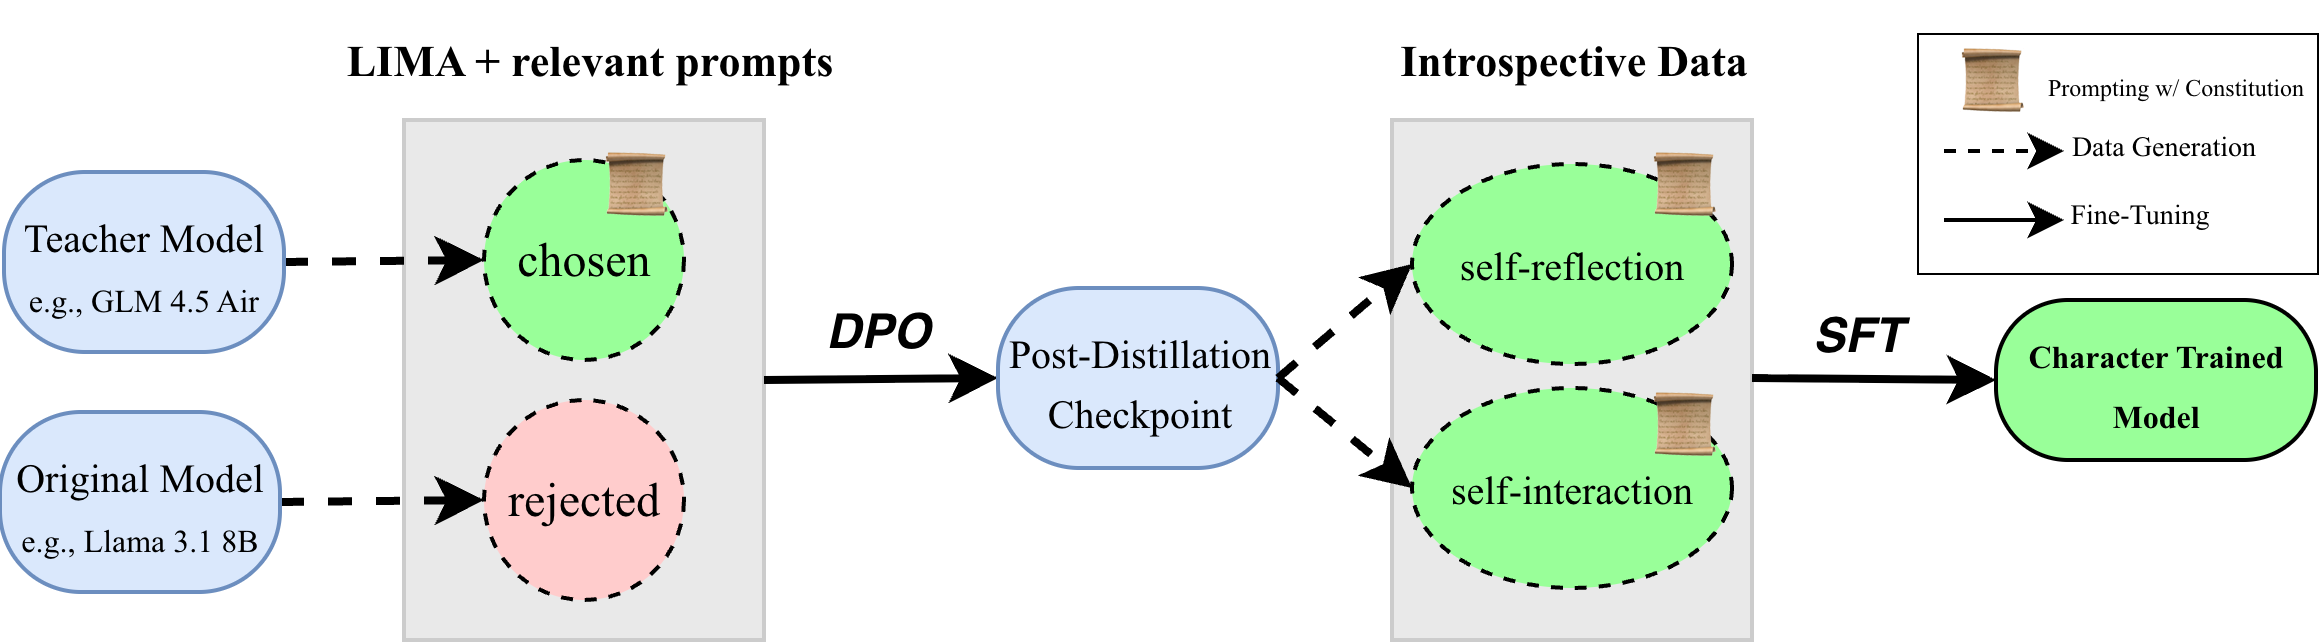

The diagram above was exported from draw.io. Its source (the exported page's mxGraphModel, read from the mxfile embedded in the PNG):
<mxGraphModel dx="695" dy="431" grid="1" gridSize="10" guides="1" tooltips="1" connect="1" arrows="1" fold="1" page="1" pageScale="1" pageWidth="1169" pageHeight="827" math="0" shadow="0">
  <root>
    <mxCell id="0" />
    <mxCell id="1" parent="0" />
    <mxCell id="B22Jtu2IlP5Hw75-bXKF-12" value="" style="rounded=1;whiteSpace=wrap;html=1;fillColor=#E9E9E9;arcSize=0;strokeColor=#CCCCCC;" parent="1" vertex="1">
      <mxGeometry x="320" y="360" width="90" height="130" as="geometry" />
    </mxCell>
    <mxCell id="cSwodERJefrANkQQHozN-7" value="&lt;div&gt;&lt;font style=&quot;font-size: 11px;&quot; face=&quot;Times New Roman&quot;&gt;&lt;b&gt;LIMA + relevant prompts&lt;/b&gt;&lt;/font&gt;&lt;/div&gt;" style="text;html=1;align=center;verticalAlign=middle;resizable=0;points=[];autosize=1;strokeColor=none;fillColor=none;" parent="1" vertex="1">
      <mxGeometry x="291" y="330" width="150" height="30" as="geometry" />
    </mxCell>
    <mxCell id="cSwodERJefrANkQQHozN-15" value="&lt;b&gt;&lt;i&gt;DPO&lt;/i&gt;&lt;/b&gt;" style="text;html=1;align=center;verticalAlign=middle;resizable=0;points=[];autosize=1;strokeColor=none;fillColor=none;" parent="1" vertex="1">
      <mxGeometry x="413" y="398" width="50" height="30" as="geometry" />
    </mxCell>
    <mxCell id="cSwodERJefrANkQQHozN-8" value="&lt;font face=&quot;Times New Roman&quot;&gt;rejected&lt;/font&gt;" style="ellipse;whiteSpace=wrap;html=1;aspect=fixed;dashed=1;fillColor=#FFCCCC;" parent="1" vertex="1">
      <mxGeometry x="340" y="430" width="50" height="50" as="geometry" />
    </mxCell>
    <mxCell id="cSwodERJefrANkQQHozN-9" value="&lt;font face=&quot;Times New Roman&quot;&gt;chosen&lt;/font&gt;" style="ellipse;whiteSpace=wrap;html=1;aspect=fixed;dashed=1;fillColor=#99FF99;" parent="1" vertex="1">
      <mxGeometry x="340" y="370" width="50" height="50" as="geometry" />
    </mxCell>
    <mxCell id="B22Jtu2IlP5Hw75-bXKF-3" value="&lt;font style=&quot;font-size: 16px;&quot;&gt;📜&lt;/font&gt;" style="rounded=1;whiteSpace=wrap;html=1;strokeColor=none;fillColor=none;" parent="1" vertex="1">
      <mxGeometry x="370" y="370" width="20" height="14" as="geometry" />
    </mxCell>
    <mxCell id="B22Jtu2IlP5Hw75-bXKF-13" value="" style="rounded=1;whiteSpace=wrap;html=1;fillColor=#E9E9E9;arcSize=0;strokeColor=#CCCCCC;" parent="1" vertex="1">
      <mxGeometry x="567" y="360" width="90" height="130" as="geometry" />
    </mxCell>
    <mxCell id="B22Jtu2IlP5Hw75-bXKF-14" value="&lt;font face=&quot;Times New Roman&quot;&gt;&lt;span style=&quot;font-size: 11px;&quot;&gt;&lt;b&gt;Introspective&amp;nbsp;&lt;/b&gt;&lt;/span&gt;&lt;/font&gt;&lt;b style=&quot;font-size: 11px; font-family: &amp;quot;Times New Roman&amp;quot;; background-color: transparent; color: light-dark(rgb(0, 0, 0), rgb(255, 255, 255));&quot;&gt;Data&lt;/b&gt;" style="text;html=1;align=center;verticalAlign=middle;resizable=0;points=[];autosize=1;strokeColor=none;fillColor=none;" parent="1" vertex="1">
      <mxGeometry x="557" y="330" width="110" height="30" as="geometry" />
    </mxCell>
    <mxCell id="cSwodERJefrANkQQHozN-22" value="&lt;font size=&quot;1&quot; face=&quot;Times New Roman&quot;&gt;self-reflection&lt;/font&gt;" style="ellipse;whiteSpace=wrap;html=1;dashed=1;fillColor=#99FF99;" parent="1" vertex="1">
      <mxGeometry x="572" y="371" width="80" height="50" as="geometry" />
    </mxCell>
    <mxCell id="cSwodERJefrANkQQHozN-23" value="&lt;font size=&quot;1&quot; face=&quot;Times New Roman&quot;&gt;self-interaction&lt;/font&gt;" style="ellipse;whiteSpace=wrap;html=1;dashed=1;fillColor=#99FF99;" parent="1" vertex="1">
      <mxGeometry x="572" y="427" width="80" height="50" as="geometry" />
    </mxCell>
    <mxCell id="B22Jtu2IlP5Hw75-bXKF-20" value="" style="endArrow=classic;html=1;rounded=0;exitX=1;exitY=0.5;exitDx=0;exitDy=0;entryX=0;entryY=0.5;entryDx=0;entryDy=0;strokeWidth=2;" parent="1" source="B22Jtu2IlP5Hw75-bXKF-12" target="B22Jtu2IlP5Hw75-bXKF-28" edge="1">
      <mxGeometry width="50" height="50" relative="1" as="geometry">
        <mxPoint x="830" y="424.5" as="sourcePoint" />
        <mxPoint x="920" y="424.5" as="targetPoint" />
      </mxGeometry>
    </mxCell>
    <mxCell id="B22Jtu2IlP5Hw75-bXKF-17" value="&lt;font style=&quot;font-size: 16px;&quot;&gt;📜&lt;/font&gt;" style="rounded=1;whiteSpace=wrap;html=1;strokeColor=none;fillColor=none;" parent="1" vertex="1">
      <mxGeometry x="632" y="370" width="20" height="14" as="geometry" />
    </mxCell>
    <mxCell id="B22Jtu2IlP5Hw75-bXKF-22" value="&lt;font style=&quot;font-size: 16px;&quot;&gt;📜&lt;/font&gt;" style="rounded=1;whiteSpace=wrap;html=1;strokeColor=none;fillColor=none;" parent="1" vertex="1">
      <mxGeometry x="632" y="430" width="20" height="14" as="geometry" />
    </mxCell>
    <mxCell id="B22Jtu2IlP5Hw75-bXKF-23" value="&lt;b&gt;&lt;i&gt;SFT&lt;/i&gt;&lt;/b&gt;" style="text;html=1;align=center;verticalAlign=middle;resizable=0;points=[];autosize=1;strokeColor=none;fillColor=none;" parent="1" vertex="1">
      <mxGeometry x="658" y="399" width="50" height="30" as="geometry" />
    </mxCell>
    <mxCell id="B22Jtu2IlP5Hw75-bXKF-24" value="" style="endArrow=classic;html=1;rounded=0;exitX=1;exitY=0.5;exitDx=0;exitDy=0;entryX=0;entryY=0.5;entryDx=0;entryDy=0;strokeWidth=2;dashed=1;" parent="1" source="B22Jtu2IlP5Hw75-bXKF-26" target="cSwodERJefrANkQQHozN-9" edge="1">
      <mxGeometry width="50" height="50" relative="1" as="geometry">
        <mxPoint x="274.00000000000045" y="395" as="sourcePoint" />
        <mxPoint x="390" y="570" as="targetPoint" />
      </mxGeometry>
    </mxCell>
    <mxCell id="B22Jtu2IlP5Hw75-bXKF-25" value="" style="endArrow=classic;html=1;rounded=0;entryX=0;entryY=0.5;entryDx=0;entryDy=0;strokeWidth=2;dashed=1;exitX=1;exitY=0.5;exitDx=0;exitDy=0;" parent="1" source="B22Jtu2IlP5Hw75-bXKF-27" target="cSwodERJefrANkQQHozN-8" edge="1">
      <mxGeometry width="50" height="50" relative="1" as="geometry">
        <mxPoint x="280" y="455" as="sourcePoint" />
        <mxPoint x="366" y="410" as="targetPoint" />
      </mxGeometry>
    </mxCell>
    <mxCell id="B22Jtu2IlP5Hw75-bXKF-26" value="&lt;font style=&quot;font-size: 10px;&quot; face=&quot;Times New Roman&quot;&gt;Teacher Model&lt;/font&gt;&lt;div&gt;&lt;font style=&quot;font-size: 8px;&quot; face=&quot;Times New Roman&quot;&gt;e.g., GLM 4.5 Air&lt;/font&gt;&lt;/div&gt;" style="rounded=1;whiteSpace=wrap;html=1;arcSize=45;fillColor=#dae8fc;strokeColor=#6c8ebf;" parent="1" vertex="1">
      <mxGeometry x="220" y="373" width="70" height="45" as="geometry" />
    </mxCell>
    <mxCell id="B22Jtu2IlP5Hw75-bXKF-27" value="&lt;font style=&quot;font-size: 10px;&quot; face=&quot;Times New Roman&quot;&gt;Original Model&lt;/font&gt;&lt;div&gt;&lt;font style=&quot;font-size: 8px;&quot; face=&quot;Times New Roman&quot;&gt;e.g., Llama 3.1 8B&lt;/font&gt;&lt;/div&gt;" style="rounded=1;whiteSpace=wrap;html=1;arcSize=45;fillColor=#dae8fc;strokeColor=#6c8ebf;" parent="1" vertex="1">
      <mxGeometry x="219" y="433" width="70" height="45" as="geometry" />
    </mxCell>
    <mxCell id="B22Jtu2IlP5Hw75-bXKF-28" value="&lt;font style=&quot;font-size: 10px;&quot; face=&quot;Times New Roman&quot;&gt;Post-Distillation Checkpoint&lt;/font&gt;" style="rounded=1;whiteSpace=wrap;html=1;arcSize=45;fillColor=#dae8fc;strokeColor=#6c8ebf;" parent="1" vertex="1">
      <mxGeometry x="468.5" y="402" width="70" height="45" as="geometry" />
    </mxCell>
    <mxCell id="B22Jtu2IlP5Hw75-bXKF-29" value="" style="endArrow=classic;html=1;rounded=0;exitX=1;exitY=0.5;exitDx=0;exitDy=0;entryX=0;entryY=0.5;entryDx=0;entryDy=0;strokeWidth=2;dashed=1;" parent="1" source="B22Jtu2IlP5Hw75-bXKF-28" target="cSwodERJefrANkQQHozN-22" edge="1">
      <mxGeometry width="50" height="50" relative="1" as="geometry">
        <mxPoint x="282" y="390" as="sourcePoint" />
        <mxPoint x="352" y="390" as="targetPoint" />
      </mxGeometry>
    </mxCell>
    <mxCell id="B22Jtu2IlP5Hw75-bXKF-30" value="" style="endArrow=classic;html=1;rounded=0;exitX=1;exitY=0.5;exitDx=0;exitDy=0;entryX=0;entryY=0.5;entryDx=0;entryDy=0;strokeWidth=2;dashed=1;" parent="1" source="B22Jtu2IlP5Hw75-bXKF-28" target="cSwodERJefrANkQQHozN-23" edge="1">
      <mxGeometry width="50" height="50" relative="1" as="geometry">
        <mxPoint x="552" y="489" as="sourcePoint" />
        <mxPoint x="630" y="460" as="targetPoint" />
      </mxGeometry>
    </mxCell>
    <mxCell id="B22Jtu2IlP5Hw75-bXKF-31" value="&lt;font face=&quot;Times New Roman&quot;&gt;&lt;span style=&quot;font-size: 8px;&quot;&gt;&lt;b&gt;Character Trained Model&lt;/b&gt;&lt;/span&gt;&lt;/font&gt;" style="rounded=1;whiteSpace=wrap;html=1;arcSize=45;fillColor=#99FF99;" parent="1" vertex="1">
      <mxGeometry x="718" y="405" width="80" height="40" as="geometry" />
    </mxCell>
    <mxCell id="B22Jtu2IlP5Hw75-bXKF-32" value="" style="endArrow=classic;html=1;rounded=0;exitX=1;exitY=0.5;exitDx=0;exitDy=0;entryX=0;entryY=0.5;entryDx=0;entryDy=0;strokeWidth=2;" parent="1" target="B22Jtu2IlP5Hw75-bXKF-31" edge="1">
      <mxGeometry width="50" height="50" relative="1" as="geometry">
        <mxPoint x="657" y="424.5" as="sourcePoint" />
        <mxPoint x="724" y="424.5" as="targetPoint" />
      </mxGeometry>
    </mxCell>
    <mxCell id="coxPFBJaO2QPaFIuvoDX-1" value="" style="rounded=0;whiteSpace=wrap;html=1;fillColor=none;strokeWidth=0.5;" parent="1" vertex="1">
      <mxGeometry x="698" y="338" width="100" height="60" as="geometry" />
    </mxCell>
    <mxCell id="coxPFBJaO2QPaFIuvoDX-2" value="&lt;font style=&quot;font-size: 16px;&quot;&gt;📜&lt;/font&gt;" style="rounded=1;whiteSpace=wrap;html=1;strokeColor=none;fillColor=none;" parent="1" vertex="1">
      <mxGeometry x="709" y="344" width="20" height="14" as="geometry" />
    </mxCell>
    <mxCell id="coxPFBJaO2QPaFIuvoDX-4" value="" style="endArrow=classic;html=1;rounded=0;dashed=1;" parent="1" edge="1">
      <mxGeometry width="50" height="50" relative="1" as="geometry">
        <mxPoint x="705" y="367.76" as="sourcePoint" />
        <mxPoint x="735" y="367.76" as="targetPoint" />
      </mxGeometry>
    </mxCell>
    <mxCell id="coxPFBJaO2QPaFIuvoDX-5" value="" style="endArrow=classic;html=1;rounded=0;" parent="1" edge="1">
      <mxGeometry width="50" height="50" relative="1" as="geometry">
        <mxPoint x="705" y="385" as="sourcePoint" />
        <mxPoint x="735" y="385" as="targetPoint" />
      </mxGeometry>
    </mxCell>
    <mxCell id="coxPFBJaO2QPaFIuvoDX-6" value="&lt;font style=&quot;font-size: 6px;&quot; face=&quot;Times New Roman&quot;&gt;Prompting w/ Constitution&lt;/font&gt;" style="text;strokeColor=none;align=center;fillColor=none;html=1;verticalAlign=middle;whiteSpace=wrap;rounded=0;" parent="1" vertex="1">
      <mxGeometry x="728" y="344" width="70" height="12" as="geometry" />
    </mxCell>
    <mxCell id="coxPFBJaO2QPaFIuvoDX-7" value="&lt;font style=&quot;font-size: 7px;&quot; face=&quot;Times New Roman&quot;&gt;Data Generation&lt;/font&gt;" style="text;strokeColor=none;align=center;fillColor=none;html=1;verticalAlign=middle;whiteSpace=wrap;rounded=0;" parent="1" vertex="1">
      <mxGeometry x="730" y="359" width="60" height="12" as="geometry" />
    </mxCell>
    <mxCell id="coxPFBJaO2QPaFIuvoDX-8" value="&lt;font style=&quot;font-size: 7px;&quot; face=&quot;Times New Roman&quot;&gt;Fine-Tuning&lt;/font&gt;" style="text;strokeColor=none;align=center;fillColor=none;html=1;verticalAlign=middle;whiteSpace=wrap;rounded=0;" parent="1" vertex="1">
      <mxGeometry x="724" y="376" width="60" height="12" as="geometry" />
    </mxCell>
  </root>
</mxGraphModel>